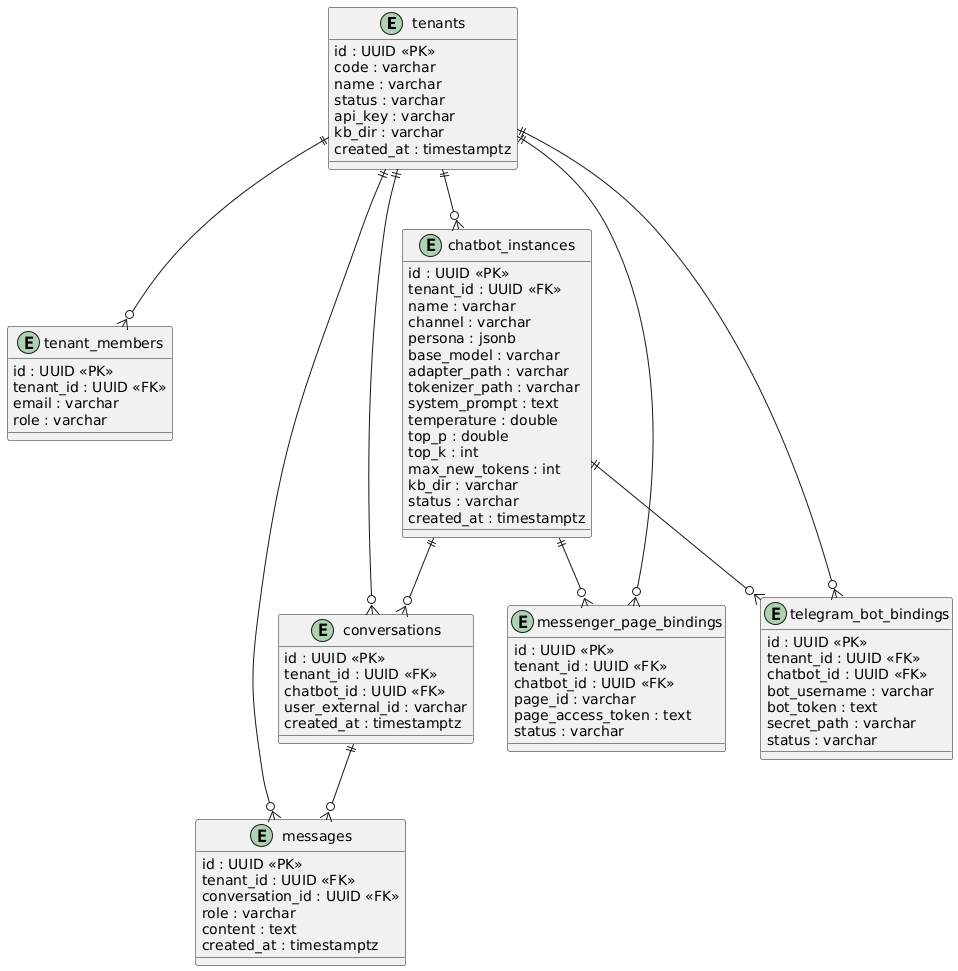

The diagram above was rendered by PlantUML. Its source (embedded in the PNG):
@startuml
entity tenants {
  id : UUID <<PK>>
  code : varchar
  name : varchar
  status : varchar
  api_key : varchar
  kb_dir : varchar
  created_at : timestamptz
}

entity tenant_members {
  id : UUID <<PK>>
  tenant_id : UUID <<FK>>
  email : varchar
  role : varchar
}

entity chatbot_instances {
  id : UUID <<PK>>
  tenant_id : UUID <<FK>>
  name : varchar
  channel : varchar
  persona : jsonb
  base_model : varchar
  adapter_path : varchar
  tokenizer_path : varchar
  system_prompt : text
  temperature : double
  top_p : double
  top_k : int
  max_new_tokens : int
  kb_dir : varchar
  status : varchar
  created_at : timestamptz
}

entity conversations {
  id : UUID <<PK>>
  tenant_id : UUID <<FK>>
  chatbot_id : UUID <<FK>>
  user_external_id : varchar
  created_at : timestamptz
}

entity messages {
  id : UUID <<PK>>
  tenant_id : UUID <<FK>>
  conversation_id : UUID <<FK>>
  role : varchar
  content : text
  created_at : timestamptz
}

entity messenger_page_bindings {
  id : UUID <<PK>>
  tenant_id : UUID <<FK>>
  chatbot_id : UUID <<FK>>
  page_id : varchar
  page_access_token : text
  status : varchar
}

entity telegram_bot_bindings {
  id : UUID <<PK>>
  tenant_id : UUID <<FK>>
  chatbot_id : UUID <<FK>>
  bot_username : varchar
  bot_token : text
  secret_path : varchar
  status : varchar
}

tenants ||--o{ tenant_members
tenants ||--o{ chatbot_instances
tenants ||--o{ conversations
tenants ||--o{ messages
tenants ||--o{ messenger_page_bindings
tenants ||--o{ telegram_bot_bindings

chatbot_instances ||--o{ conversations
conversations ||--o{ messages
chatbot_instances ||--o{ messenger_page_bindings
chatbot_instances ||--o{ telegram_bot_bindings
@enduml